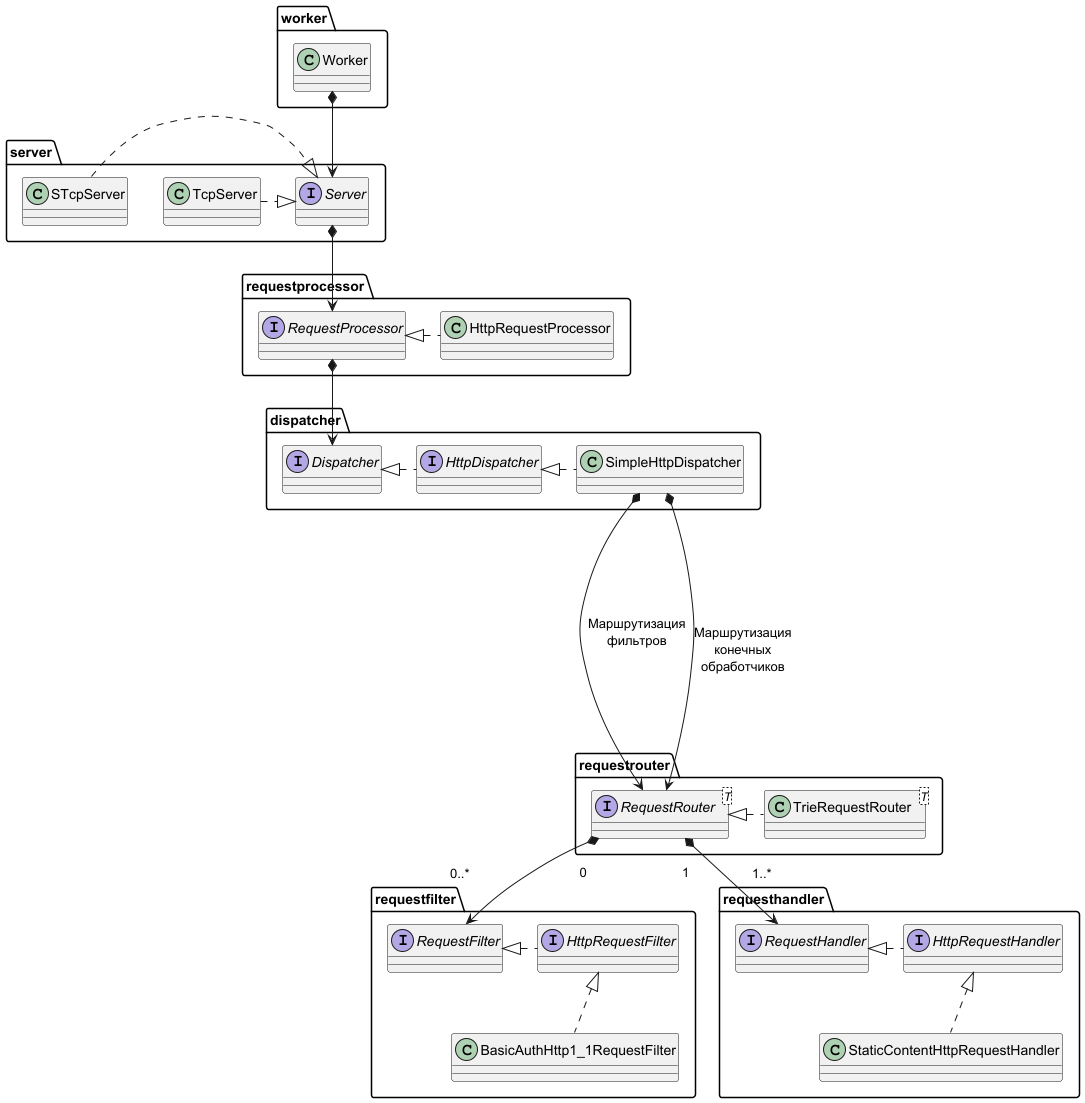

The diagram above was rendered by PlantUML. Its source (embedded in the PNG):
@startuml
'https://plantuml.com/class-diagram
package "worker" {
    class Worker
}

package "server" {
    interface Server
    class TcpServer
    class STcpServer

    TcpServer .|> Server
    STcpServer .|> Server
}

package "requestprocessor" {
    interface RequestProcessor
    class HttpRequestProcessor

    RequestProcessor <|. HttpRequestProcessor
}

package "dispatcher" {
    interface Dispatcher
    interface HttpDispatcher
    class SimpleHttpDispatcher

    Dispatcher <|. HttpDispatcher
    HttpDispatcher <|. SimpleHttpDispatcher
}

package "requestrouter" {
    interface RequestRouter<T>
    class TrieRequestRouter<T>

    RequestRouter <|. TrieRequestRouter

    /'package "requestmatcher" {
        interface RequestMatcher
        interface HttpRequestMatcher
        class HttpRequestMatcherImpl

        RequestMatcher <|. HttpRequestMatcher
        HttpRequestMatcher <|. HttpRequestMatcherImpl
    }'/
}

package "requestfilter" {
    interface RequestFilter
    interface HttpRequestFilter
    class BasicAuthHttp1_1RequestFilter

    RequestFilter <|. HttpRequestFilter
    HttpRequestFilter <|.. BasicAuthHttp1_1RequestFilter
}

package "requesthandler" {
    interface RequestHandler
    interface HttpRequestHandler
    class StaticContentHttpRequestHandler

    RequestHandler <|. HttpRequestHandler
    HttpRequestHandler <|.. StaticContentHttpRequestHandler
}

'''''''''''''''''''''''''''''''''''
Worker *--> Server
Server *--> RequestProcessor
RequestProcessor *--> Dispatcher

SimpleHttpDispatcher *----> RequestRouter : Маршрутизация\nфильтров
SimpleHttpDispatcher *----> RequestRouter : \n\nМаршрутизация\nконечных\nобработчиков


RequestRouter "\n0" *-down-> "0..*\n\n" RequestFilter
RequestRouter "\n1" *-down-> "1..*\n\n" RequestHandler
@enduml